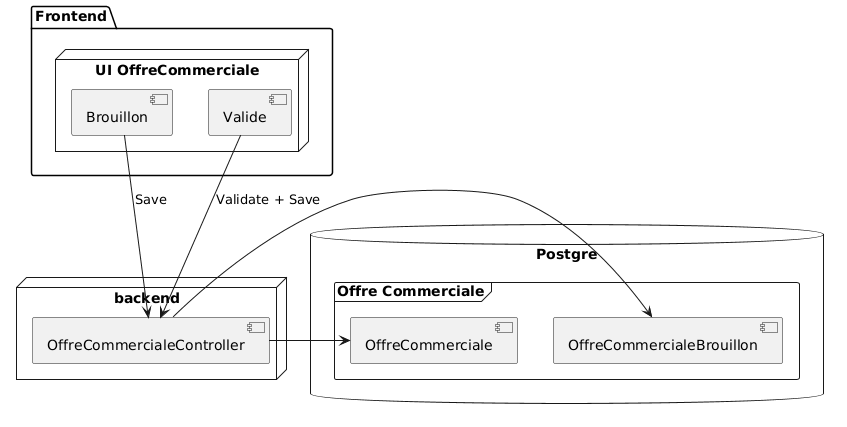

The diagram above was rendered by PlantUML. Its source (embedded in the PNG):
@startuml
package "Frontend" {
    node "UI OffreCommerciale" {
        [Brouillon]
        [Valide]
    }
}
node backend {
    [OffreCommercialeController]
}
database Postgre {
    frame "Offre Commerciale" {
        [OffreCommerciale]
        [OffreCommercialeBrouillon]
    }
}
[OffreCommercialeController] -> [OffreCommerciale]
[OffreCommercialeController] -> [OffreCommercialeBrouillon]
[Brouillon] --> [OffreCommercialeController] : Save
[Valide] --> [OffreCommercialeController] : Validate + Save
@enduml